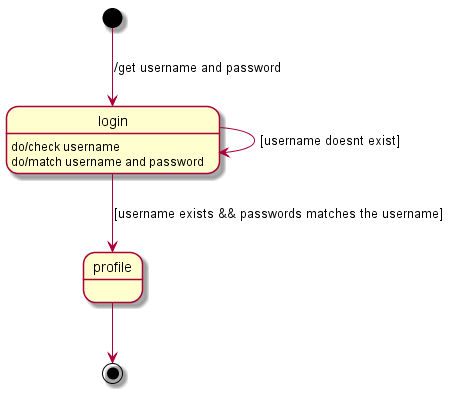

The diagram above was rendered by PlantUML. Its source (embedded in the PNG):
@startuml

[*] --> login : /get username and password
login : do/check username
login : do/match username and password
login --> login : [username doesnt exist]
login --> profile : [username exists && passwords matches the username]
profile --> [*]
@enduml